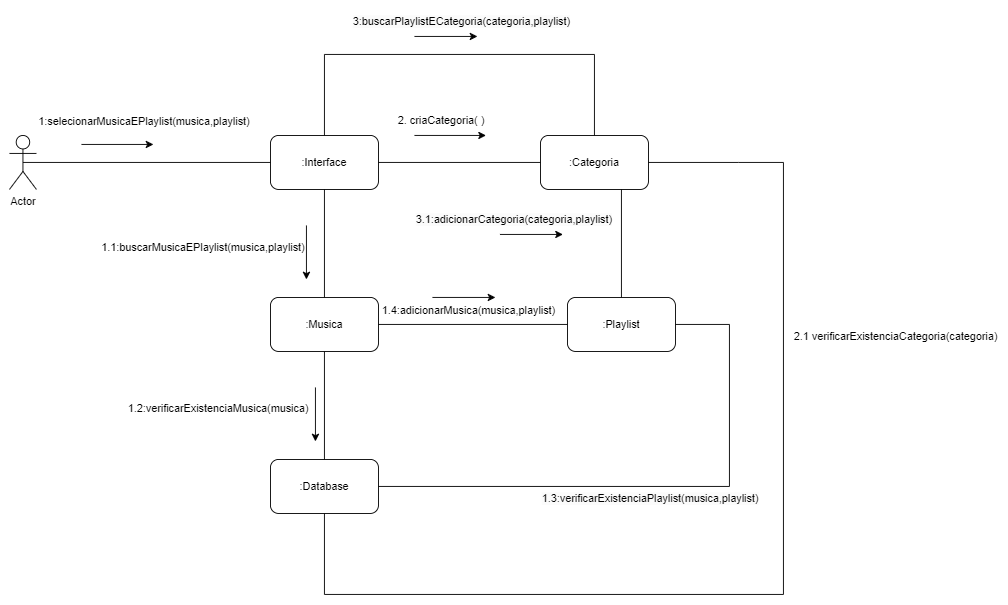

The diagram above was exported from draw.io. Its source (the exported page's mxGraphModel, read from the mxfile embedded in the PNG):
<mxGraphModel dx="1434" dy="738" grid="1" gridSize="10" guides="1" tooltips="1" connect="1" arrows="1" fold="1" page="1" pageScale="1" pageWidth="827" pageHeight="1169" math="0" shadow="0">
  <root>
    <mxCell id="0" />
    <mxCell id="1" parent="0" />
    <mxCell id="umWbWRcEOz3IKQyRgXRT-1" value="Actor" style="shape=umlActor;verticalLabelPosition=bottom;verticalAlign=top;html=1;outlineConnect=0;" parent="1" vertex="1">
      <mxGeometry x="60" y="250" width="30" height="60" as="geometry" />
    </mxCell>
    <mxCell id="giWVzbw3rUDNwv5KyECM-2" value=":Interface" style="rounded=1;whiteSpace=wrap;html=1;" vertex="1" parent="1">
      <mxGeometry x="350" y="250" width="120" height="60" as="geometry" />
    </mxCell>
    <mxCell id="giWVzbw3rUDNwv5KyECM-3" value="" style="endArrow=none;html=1;rounded=0;exitX=0.5;exitY=0.5;exitDx=0;exitDy=0;exitPerimeter=0;entryX=0;entryY=0.5;entryDx=0;entryDy=0;" edge="1" parent="1" source="umWbWRcEOz3IKQyRgXRT-1" target="giWVzbw3rUDNwv5KyECM-2">
      <mxGeometry width="50" height="50" relative="1" as="geometry">
        <mxPoint x="120" y="410" as="sourcePoint" />
        <mxPoint x="170" y="360" as="targetPoint" />
      </mxGeometry>
    </mxCell>
    <mxCell id="giWVzbw3rUDNwv5KyECM-4" value="" style="endArrow=classic;html=1;rounded=0;" edge="1" parent="1">
      <mxGeometry width="50" height="50" relative="1" as="geometry">
        <mxPoint x="140" y="260" as="sourcePoint" />
        <mxPoint x="220" y="260" as="targetPoint" />
      </mxGeometry>
    </mxCell>
    <mxCell id="giWVzbw3rUDNwv5KyECM-5" value="1:selecionarMusicaEPlaylist(musica,playlist)" style="text;html=1;align=center;verticalAlign=middle;whiteSpace=wrap;rounded=0;" vertex="1" parent="1">
      <mxGeometry x="180" y="220" width="60" height="30" as="geometry" />
    </mxCell>
    <mxCell id="giWVzbw3rUDNwv5KyECM-6" value=":Musica" style="rounded=1;whiteSpace=wrap;html=1;" vertex="1" parent="1">
      <mxGeometry x="350" y="430" width="120" height="60" as="geometry" />
    </mxCell>
    <mxCell id="giWVzbw3rUDNwv5KyECM-8" value="" style="endArrow=none;html=1;rounded=0;entryX=0.5;entryY=1;entryDx=0;entryDy=0;exitX=0.5;exitY=0;exitDx=0;exitDy=0;" edge="1" parent="1" source="giWVzbw3rUDNwv5KyECM-6" target="giWVzbw3rUDNwv5KyECM-2">
      <mxGeometry width="50" height="50" relative="1" as="geometry">
        <mxPoint x="300" y="400" as="sourcePoint" />
        <mxPoint x="350" y="350" as="targetPoint" />
      </mxGeometry>
    </mxCell>
    <mxCell id="giWVzbw3rUDNwv5KyECM-9" value="" style="endArrow=classic;html=1;rounded=0;" edge="1" parent="1">
      <mxGeometry width="50" height="50" relative="1" as="geometry">
        <mxPoint x="390" y="350" as="sourcePoint" />
        <mxPoint x="390" y="410" as="targetPoint" />
      </mxGeometry>
    </mxCell>
    <mxCell id="giWVzbw3rUDNwv5KyECM-10" value="1.4:adicionarMusica(musica,playlist)" style="text;html=1;align=center;verticalAlign=middle;resizable=0;points=[];autosize=1;strokeColor=none;fillColor=none;" vertex="1" parent="1">
      <mxGeometry x="460" y="430" width="220" height="30" as="geometry" />
    </mxCell>
    <mxCell id="giWVzbw3rUDNwv5KyECM-11" value=":Database" style="rounded=1;whiteSpace=wrap;html=1;" vertex="1" parent="1">
      <mxGeometry x="350" y="610" width="120" height="60" as="geometry" />
    </mxCell>
    <mxCell id="giWVzbw3rUDNwv5KyECM-12" value="" style="endArrow=none;html=1;rounded=0;entryX=0.5;entryY=1;entryDx=0;entryDy=0;exitX=0.5;exitY=0;exitDx=0;exitDy=0;" edge="1" parent="1" source="giWVzbw3rUDNwv5KyECM-11" target="giWVzbw3rUDNwv5KyECM-6">
      <mxGeometry width="50" height="50" relative="1" as="geometry">
        <mxPoint x="330" y="590" as="sourcePoint" />
        <mxPoint x="380" y="540" as="targetPoint" />
      </mxGeometry>
    </mxCell>
    <mxCell id="giWVzbw3rUDNwv5KyECM-13" value="&lt;div style=&quot;text-align: center;&quot;&gt;&lt;span style=&quot;background-color: initial; text-wrap: nowrap;&quot;&gt;1.2:verificarExistenciaMusica(musica)&lt;/span&gt;&lt;/div&gt;" style="text;whiteSpace=wrap;html=1;" vertex="1" parent="1">
      <mxGeometry x="190" y="540" width="210" height="40" as="geometry" />
    </mxCell>
    <mxCell id="giWVzbw3rUDNwv5KyECM-14" value=":Playlist" style="rounded=1;whiteSpace=wrap;html=1;" vertex="1" parent="1">
      <mxGeometry x="680" y="430" width="120" height="60" as="geometry" />
    </mxCell>
    <mxCell id="giWVzbw3rUDNwv5KyECM-15" value="" style="endArrow=none;html=1;rounded=0;exitX=1;exitY=0.5;exitDx=0;exitDy=0;entryX=0;entryY=0.5;entryDx=0;entryDy=0;" edge="1" parent="1" source="giWVzbw3rUDNwv5KyECM-6" target="giWVzbw3rUDNwv5KyECM-14">
      <mxGeometry width="50" height="50" relative="1" as="geometry">
        <mxPoint x="470" y="570" as="sourcePoint" />
        <mxPoint x="520" y="520" as="targetPoint" />
      </mxGeometry>
    </mxCell>
    <mxCell id="giWVzbw3rUDNwv5KyECM-16" value="" style="endArrow=classic;html=1;rounded=0;" edge="1" parent="1">
      <mxGeometry width="50" height="50" relative="1" as="geometry">
        <mxPoint x="400" y="530" as="sourcePoint" />
        <mxPoint x="400" y="590" as="targetPoint" />
      </mxGeometry>
    </mxCell>
    <mxCell id="giWVzbw3rUDNwv5KyECM-17" value="1.1:buscarMusicaEPlaylist(musica,playlist)" style="text;html=1;align=center;verticalAlign=middle;resizable=0;points=[];autosize=1;strokeColor=none;fillColor=none;" vertex="1" parent="1">
      <mxGeometry x="150" y="360" width="250" height="30" as="geometry" />
    </mxCell>
    <mxCell id="giWVzbw3rUDNwv5KyECM-18" value="" style="endArrow=classic;html=1;rounded=0;" edge="1" parent="1">
      <mxGeometry width="50" height="50" relative="1" as="geometry">
        <mxPoint x="510" y="140" as="sourcePoint" />
        <mxPoint x="580" y="140" as="targetPoint" />
      </mxGeometry>
    </mxCell>
    <mxCell id="Pv1EJWo0YQwwl8i7RsX6-38" value="" style="endArrow=classic;html=1;rounded=0;" edge="1" parent="1">
      <mxGeometry width="50" height="50" relative="1" as="geometry">
        <mxPoint x="510" y="250" as="sourcePoint" />
        <mxPoint x="589.5" y="250" as="targetPoint" />
      </mxGeometry>
    </mxCell>
    <mxCell id="Pv1EJWo0YQwwl8i7RsX6-39" value="&lt;div style=&quot;text-align: center;&quot;&gt;&lt;span style=&quot;background-color: initial; text-wrap: nowrap;&quot;&gt;2. criaCategoria( )&lt;/span&gt;&lt;/div&gt;" style="text;whiteSpace=wrap;html=1;" vertex="1" parent="1">
      <mxGeometry x="490" y="220" width="160" height="30" as="geometry" />
    </mxCell>
    <mxCell id="tzHu2DDXKy8pp9etDV4i-9" value=":Categoria" style="rounded=1;whiteSpace=wrap;html=1;" vertex="1" parent="1">
      <mxGeometry x="650" y="250" width="120" height="60" as="geometry" />
    </mxCell>
    <mxCell id="tzHu2DDXKy8pp9etDV4i-10" value="" style="endArrow=none;html=1;rounded=0;entryX=0;entryY=0.5;entryDx=0;entryDy=0;exitX=1;exitY=0.5;exitDx=0;exitDy=0;" edge="1" parent="1" source="giWVzbw3rUDNwv5KyECM-2" target="tzHu2DDXKy8pp9etDV4i-9">
      <mxGeometry width="50" height="50" relative="1" as="geometry">
        <mxPoint x="510" y="335" as="sourcePoint" />
        <mxPoint x="510" y="225" as="targetPoint" />
      </mxGeometry>
    </mxCell>
    <mxCell id="tzHu2DDXKy8pp9etDV4i-11" value="" style="endArrow=none;html=1;rounded=0;entryX=0.5;entryY=0;entryDx=0;entryDy=0;exitX=0.5;exitY=0;exitDx=0;exitDy=0;" edge="1" parent="1" source="giWVzbw3rUDNwv5KyECM-2" target="tzHu2DDXKy8pp9etDV4i-9">
      <mxGeometry width="50" height="50" relative="1" as="geometry">
        <mxPoint x="414" y="160" as="sourcePoint" />
        <mxPoint x="714" y="160" as="targetPoint" />
        <Array as="points">
          <mxPoint x="410" y="160" />
          <mxPoint x="710" y="160" />
        </Array>
      </mxGeometry>
    </mxCell>
    <mxCell id="tzHu2DDXKy8pp9etDV4i-12" value="&lt;span style=&quot;color: rgb(0, 0, 0); font-family: Helvetica; font-size: 12px; font-style: normal; font-variant-ligatures: normal; font-variant-caps: normal; font-weight: 400; letter-spacing: normal; orphans: 2; text-align: center; text-indent: 0px; text-transform: none; widows: 2; word-spacing: 0px; -webkit-text-stroke-width: 0px; white-space: nowrap; background-color: rgb(251, 251, 251); text-decoration-thickness: initial; text-decoration-style: initial; text-decoration-color: initial; display: inline !important; float: none;&quot;&gt;3:buscarPlaylistECategoria(categoria,playlist)&lt;/span&gt;" style="text;whiteSpace=wrap;html=1;" vertex="1" parent="1">
      <mxGeometry x="440" y="110" width="260" height="40" as="geometry" />
    </mxCell>
    <mxCell id="tzHu2DDXKy8pp9etDV4i-13" value="" style="endArrow=classic;html=1;rounded=0;" edge="1" parent="1">
      <mxGeometry width="50" height="50" relative="1" as="geometry">
        <mxPoint x="530" y="430" as="sourcePoint" />
        <mxPoint x="600" y="430" as="targetPoint" />
      </mxGeometry>
    </mxCell>
    <mxCell id="tzHu2DDXKy8pp9etDV4i-15" value="" style="endArrow=none;html=1;rounded=0;exitX=1;exitY=0.5;exitDx=0;exitDy=0;entryX=1;entryY=0.5;entryDx=0;entryDy=0;" edge="1" parent="1" source="giWVzbw3rUDNwv5KyECM-11" target="giWVzbw3rUDNwv5KyECM-14">
      <mxGeometry width="50" height="50" relative="1" as="geometry">
        <mxPoint x="510" y="630" as="sourcePoint" />
        <mxPoint x="720" y="630" as="targetPoint" />
        <Array as="points">
          <mxPoint x="860" y="640" />
          <mxPoint x="860" y="460" />
        </Array>
      </mxGeometry>
    </mxCell>
    <mxCell id="tzHu2DDXKy8pp9etDV4i-16" value="&lt;span style=&quot;color: rgb(0, 0, 0); font-family: Helvetica; font-size: 12px; font-style: normal; font-variant-ligatures: normal; font-variant-caps: normal; font-weight: 400; letter-spacing: normal; orphans: 2; text-align: center; text-indent: 0px; text-transform: none; widows: 2; word-spacing: 0px; -webkit-text-stroke-width: 0px; white-space: nowrap; background-color: rgb(251, 251, 251); text-decoration-thickness: initial; text-decoration-style: initial; text-decoration-color: initial; display: inline !important; float: none;&quot;&gt;1.3:verificarExistenciaPlaylist(musica,playlist)&lt;/span&gt;" style="text;whiteSpace=wrap;html=1;" vertex="1" parent="1">
      <mxGeometry x="650" y="640" width="230" height="40" as="geometry" />
    </mxCell>
    <mxCell id="tzHu2DDXKy8pp9etDV4i-19" value="" style="endArrow=none;html=1;rounded=0;entryX=1;entryY=0.5;entryDx=0;entryDy=0;exitX=0.5;exitY=1;exitDx=0;exitDy=0;" edge="1" parent="1" source="giWVzbw3rUDNwv5KyECM-11" target="tzHu2DDXKy8pp9etDV4i-9">
      <mxGeometry width="50" height="50" relative="1" as="geometry">
        <mxPoint x="470" y="750" as="sourcePoint" />
        <mxPoint x="810" y="280" as="targetPoint" />
        <Array as="points">
          <mxPoint x="410" y="760" />
          <mxPoint x="920" y="760" />
          <mxPoint x="920" y="280" />
          <mxPoint x="870" y="280" />
        </Array>
      </mxGeometry>
    </mxCell>
    <mxCell id="tzHu2DDXKy8pp9etDV4i-21" value="&lt;div style=&quot;text-align: center;&quot;&gt;&lt;span style=&quot;background-color: initial; text-wrap: nowrap;&quot;&gt;2.1 verificarExistenciaCategoria(categoria)&lt;/span&gt;&lt;/div&gt;" style="text;whiteSpace=wrap;html=1;" vertex="1" parent="1">
      <mxGeometry x="930" y="460" width="160" height="30" as="geometry" />
    </mxCell>
    <mxCell id="tzHu2DDXKy8pp9etDV4i-22" value="" style="endArrow=none;html=1;rounded=0;fontSize=12;startSize=8;endSize=8;curved=1;exitX=0.5;exitY=0;exitDx=0;exitDy=0;entryX=0.75;entryY=1;entryDx=0;entryDy=0;" edge="1" parent="1" source="giWVzbw3rUDNwv5KyECM-14" target="tzHu2DDXKy8pp9etDV4i-9">
      <mxGeometry width="50" height="50" relative="1" as="geometry">
        <mxPoint x="620" y="390" as="sourcePoint" />
        <mxPoint x="670" y="340" as="targetPoint" />
      </mxGeometry>
    </mxCell>
    <mxCell id="tzHu2DDXKy8pp9etDV4i-23" value="" style="endArrow=classic;html=1;rounded=0;" edge="1" parent="1">
      <mxGeometry width="50" height="50" relative="1" as="geometry">
        <mxPoint x="605" y="360" as="sourcePoint" />
        <mxPoint x="675" y="360" as="targetPoint" />
      </mxGeometry>
    </mxCell>
    <mxCell id="tzHu2DDXKy8pp9etDV4i-24" value="&lt;span style=&quot;color: rgb(0, 0, 0); font-family: Helvetica; font-size: 12px; font-style: normal; font-variant-ligatures: normal; font-variant-caps: normal; font-weight: 400; letter-spacing: normal; orphans: 2; text-align: center; text-indent: 0px; text-transform: none; widows: 2; word-spacing: 0px; -webkit-text-stroke-width: 0px; white-space: nowrap; background-color: rgb(251, 251, 251); text-decoration-thickness: initial; text-decoration-style: initial; text-decoration-color: initial; display: inline !important; float: none;&quot;&gt;3.1:adicionarCategoria(categoria,playlist)&lt;/span&gt;" style="text;whiteSpace=wrap;html=1;" vertex="1" parent="1">
      <mxGeometry x="510" y="330" width="260" height="40" as="geometry" />
    </mxCell>
  </root>
</mxGraphModel>